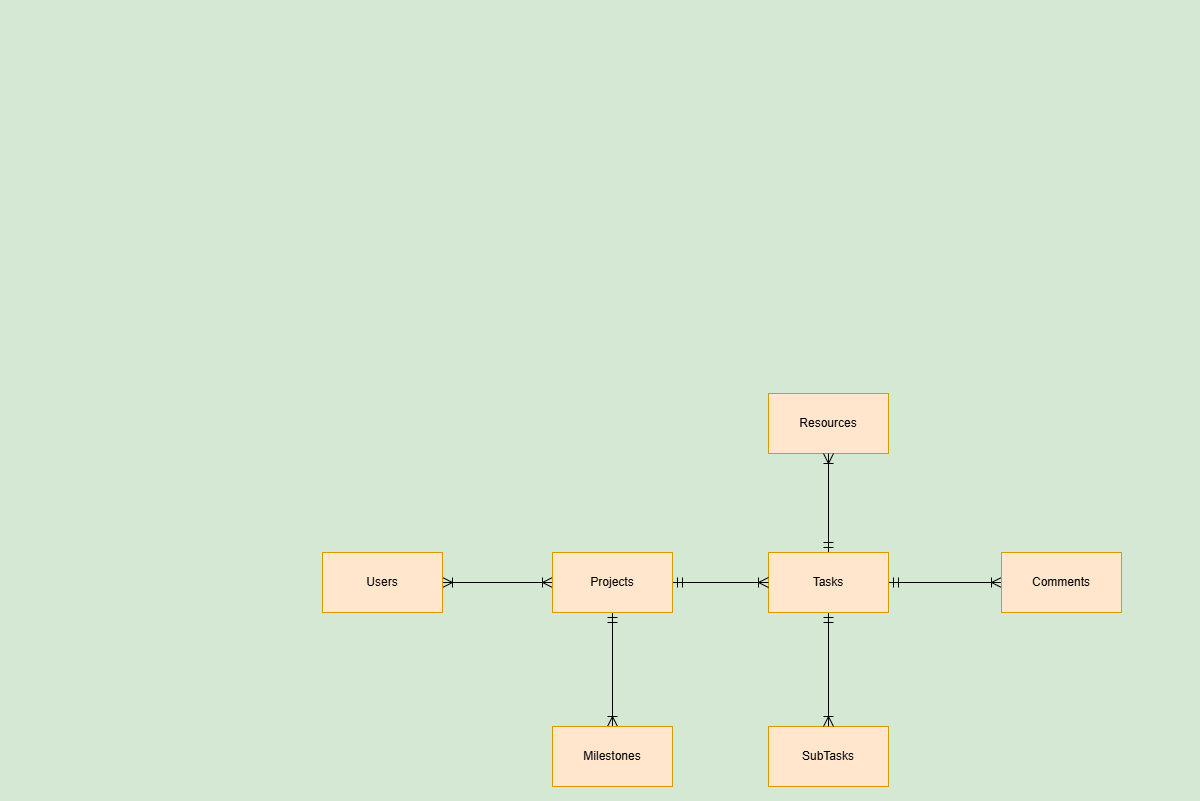

The diagram above was exported from draw.io. Its source (the exported page's mxGraphModel, read from the mxfile embedded in the PNG):
<mxGraphModel dx="1378" dy="1018" grid="0" gridSize="10" guides="1" tooltips="1" connect="1" arrows="1" fold="1" page="0" pageScale="1" pageWidth="850" pageHeight="1100" background="#D5E8D4" math="0" shadow="0">
  <root>
    <mxCell id="0" />
    <mxCell id="1" parent="0" />
    <mxCell id="A_8jJYuWnUsdw3vUbrns-8" style="edgeStyle=none;curved=1;rounded=0;orthogonalLoop=1;jettySize=auto;html=1;exitX=1;exitY=0.5;exitDx=0;exitDy=0;entryX=0;entryY=0.5;entryDx=0;entryDy=0;fontSize=12;startSize=8;endSize=8;startArrow=ERoneToMany;startFill=0;endArrow=ERoneToMany;endFill=0;" edge="1" parent="1" source="A_8jJYuWnUsdw3vUbrns-1" target="A_8jJYuWnUsdw3vUbrns-5">
      <mxGeometry relative="1" as="geometry" />
    </mxCell>
    <mxCell id="A_8jJYuWnUsdw3vUbrns-1" value="Users" style="rounded=0;whiteSpace=wrap;html=1;fillColor=#ffe6cc;strokeColor=#d79b00;" vertex="1" parent="1">
      <mxGeometry x="-77" y="152" width="120" height="60" as="geometry" />
    </mxCell>
    <mxCell id="A_8jJYuWnUsdw3vUbrns-2" value="Resources" style="rounded=0;whiteSpace=wrap;html=1;fillColor=#ffe6cc;strokeColor=#d79b00;" vertex="1" parent="1">
      <mxGeometry x="369" y="-7" width="120" height="60" as="geometry" />
    </mxCell>
    <mxCell id="A_8jJYuWnUsdw3vUbrns-3" value="SubTasks" style="rounded=0;whiteSpace=wrap;html=1;fillColor=#ffe6cc;strokeColor=#d79b00;" vertex="1" parent="1">
      <mxGeometry x="369" y="326" width="120" height="60" as="geometry" />
    </mxCell>
    <mxCell id="A_8jJYuWnUsdw3vUbrns-10" style="edgeStyle=none;curved=1;rounded=0;orthogonalLoop=1;jettySize=auto;html=1;exitX=1;exitY=0.5;exitDx=0;exitDy=0;entryX=0;entryY=0.5;entryDx=0;entryDy=0;fontSize=12;startSize=8;endSize=8;startArrow=ERmandOne;startFill=0;endArrow=ERoneToMany;endFill=0;" edge="1" parent="1" source="A_8jJYuWnUsdw3vUbrns-4" target="A_8jJYuWnUsdw3vUbrns-7">
      <mxGeometry relative="1" as="geometry" />
    </mxCell>
    <mxCell id="A_8jJYuWnUsdw3vUbrns-11" style="edgeStyle=none;curved=1;rounded=0;orthogonalLoop=1;jettySize=auto;html=1;exitX=0.5;exitY=1;exitDx=0;exitDy=0;entryX=0.5;entryY=0;entryDx=0;entryDy=0;fontSize=12;startSize=8;endSize=8;startArrow=ERmandOne;startFill=0;endArrow=ERoneToMany;endFill=0;" edge="1" parent="1" source="A_8jJYuWnUsdw3vUbrns-4" target="A_8jJYuWnUsdw3vUbrns-3">
      <mxGeometry relative="1" as="geometry" />
    </mxCell>
    <mxCell id="A_8jJYuWnUsdw3vUbrns-13" style="edgeStyle=none;curved=1;rounded=0;orthogonalLoop=1;jettySize=auto;html=1;exitX=0.5;exitY=0;exitDx=0;exitDy=0;entryX=0.5;entryY=1;entryDx=0;entryDy=0;fontSize=12;startSize=8;endSize=8;startArrow=ERmandOne;startFill=0;endArrow=ERoneToMany;endFill=0;" edge="1" parent="1" source="A_8jJYuWnUsdw3vUbrns-4" target="A_8jJYuWnUsdw3vUbrns-2">
      <mxGeometry relative="1" as="geometry" />
    </mxCell>
    <mxCell id="A_8jJYuWnUsdw3vUbrns-4" value="Tasks" style="rounded=0;whiteSpace=wrap;html=1;fillColor=#ffe6cc;strokeColor=#d79b00;" vertex="1" parent="1">
      <mxGeometry x="369" y="152" width="120" height="60" as="geometry" />
    </mxCell>
    <mxCell id="A_8jJYuWnUsdw3vUbrns-9" style="edgeStyle=none;curved=1;rounded=0;orthogonalLoop=1;jettySize=auto;html=1;exitX=1;exitY=0.5;exitDx=0;exitDy=0;entryX=0;entryY=0.5;entryDx=0;entryDy=0;fontSize=12;startSize=8;endSize=8;startArrow=ERmandOne;startFill=0;endArrow=ERoneToMany;endFill=0;" edge="1" parent="1" source="A_8jJYuWnUsdw3vUbrns-5" target="A_8jJYuWnUsdw3vUbrns-4">
      <mxGeometry relative="1" as="geometry" />
    </mxCell>
    <mxCell id="A_8jJYuWnUsdw3vUbrns-14" style="edgeStyle=none;curved=1;rounded=0;orthogonalLoop=1;jettySize=auto;html=1;exitX=0.5;exitY=1;exitDx=0;exitDy=0;fontSize=12;startSize=8;endSize=8;startArrow=ERmandOne;startFill=0;endArrow=ERoneToMany;endFill=0;" edge="1" parent="1" source="A_8jJYuWnUsdw3vUbrns-5" target="A_8jJYuWnUsdw3vUbrns-6">
      <mxGeometry relative="1" as="geometry" />
    </mxCell>
    <mxCell id="A_8jJYuWnUsdw3vUbrns-5" value="Projects" style="rounded=0;whiteSpace=wrap;html=1;fillColor=#ffe6cc;strokeColor=#d79b00;" vertex="1" parent="1">
      <mxGeometry x="153" y="152" width="120" height="60" as="geometry" />
    </mxCell>
    <mxCell id="A_8jJYuWnUsdw3vUbrns-6" value="Milestones" style="rounded=0;whiteSpace=wrap;html=1;fillColor=#ffe6cc;strokeColor=#d79b00;" vertex="1" parent="1">
      <mxGeometry x="153" y="326" width="120" height="60" as="geometry" />
    </mxCell>
    <mxCell id="A_8jJYuWnUsdw3vUbrns-7" value="Comments" style="rounded=0;whiteSpace=wrap;html=1;fillColor=#ffe6cc;strokeColor=#d79b00;" vertex="1" parent="1">
      <mxGeometry x="602" y="152" width="120" height="60" as="geometry" />
    </mxCell>
  </root>
</mxGraphModel>